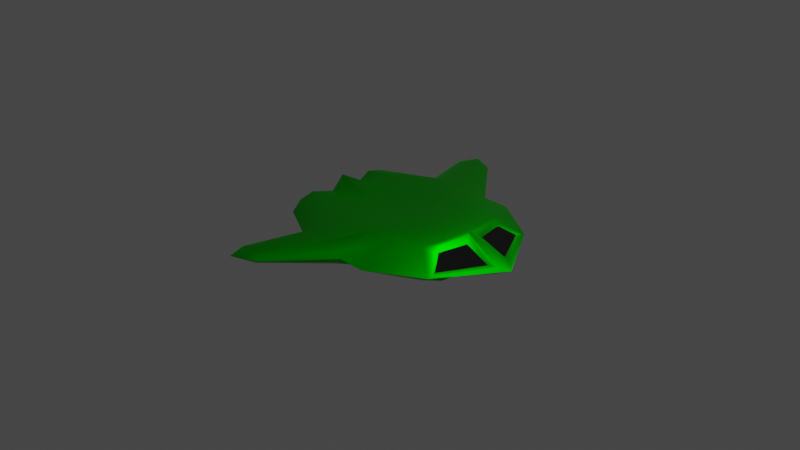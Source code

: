 # Source: SpaceGameModelSet.blend  (saved by Blender 2.93.20; exported with 4.5.12 LTS)
import bpy
from mathutils import Matrix  # noqa: F401  (used for matrix-valued properties, if any)

bpy.ops.wm.read_factory_settings(use_empty=True)
scene = bpy.context.scene
scene.name = 'Scene'

# ---- collections
col_collection = bpy.data.collections.new('Collection'); scene.collection.children.link(col_collection)

# ---- materials (node trees are filled in below, after node groups)
mat_material_001 = bpy.data.materials.new('Material.001')
mat_material_001.use_transparent_shadow = False
mat_material_002 = bpy.data.materials.new('Material.002')
mat_material_002.use_transparent_shadow = False
mat_material_003 = bpy.data.materials.new('Material.003')
mat_material_003.use_transparent_shadow = False

# ---- material node trees
mat_material_001.use_nodes = True; mat_material_001.node_tree.nodes.clear()
_N = mat_material_001.node_tree.nodes; _L = mat_material_001.node_tree.links
n0 = _N.new('ShaderNodeBsdfPrincipled'); n0.name = 'Principled BSDF'; n0.location = (10, 300)
n0.distribution = 'GGX'
n0.subsurface_method = 'BURLEY'
n0.inputs[0].default_value = (0.0001888, 0.6267, 0.0, 1.0)
n0.inputs[1].default_value = 1.0
n0.inputs[3].default_value = 1.45
n0.inputs[27].default_value = (0.0, 0.0, 0.0, 1.0)
n0.inputs[28].default_value = 1.0
n1 = _N.new('ShaderNodeOutputMaterial'); n1.name = 'Material Output'; n1.location = (300, 300)
_L.new(n0.outputs[0], n1.inputs[0])
n1.is_active_output = True
mat_material_002.use_nodes = True; mat_material_002.node_tree.nodes.clear()
_N = mat_material_002.node_tree.nodes; _L = mat_material_002.node_tree.links
n0 = _N.new('ShaderNodeBsdfPrincipled'); n0.name = 'Principled BSDF'; n0.location = (10, 300)
n0.distribution = 'GGX'
n0.subsurface_method = 'BURLEY'
n0.inputs[0].default_value = (0.009018, 0.009018, 0.009018, 1.0)
n0.inputs[3].default_value = 1.45
n0.inputs[13].default_value = 0.0
n0.inputs[27].default_value = (0.0, 0.0, 0.0, 1.0)
n0.inputs[28].default_value = 1.0
n1 = _N.new('ShaderNodeOutputMaterial'); n1.name = 'Material Output'; n1.location = (300, 300)
_L.new(n0.outputs[0], n1.inputs[0])
n1.is_active_output = True
mat_material_003.use_nodes = True; mat_material_003.node_tree.nodes.clear()
_N = mat_material_003.node_tree.nodes; _L = mat_material_003.node_tree.links
n0 = _N.new('ShaderNodeBsdfPrincipled'); n0.name = 'Principled BSDF'; n0.location = (10, 300)
n0.distribution = 'GGX'
n0.subsurface_method = 'BURLEY'
n0.inputs[0].default_value = (0.8, 0.0007443, 0.0, 1.0)
n0.inputs[3].default_value = 1.45
n0.inputs[8].default_value = 1.0
n0.inputs[10].default_value = 1.0
n0.inputs[27].default_value = (0.0, 0.0, 0.0, 1.0)
n0.inputs[28].default_value = 1.0
n1 = _N.new('ShaderNodeOutputMaterial'); n1.name = 'Material Output'; n1.location = (300, 300)
_L.new(n0.outputs[0], n1.inputs[0])
n1.is_active_output = True

# ---- world
world_world = bpy.data.worlds.new('World'); scene.world = world_world
world_world.use_nodes = True; world_world.node_tree.nodes.clear()
_N = world_world.node_tree.nodes; _L = world_world.node_tree.links
n0 = _N.new('ShaderNodeOutputWorld'); n0.name = 'World Output'; n0.location = (300, 300)
n1 = _N.new('ShaderNodeBackground'); n1.name = 'Background'; n1.location = (10, 300)
n1.inputs[0].default_value = (0.05088, 0.05088, 0.05088, 1.0)
_L.new(n1.outputs[0], n0.inputs[0])
n0.is_active_output = True
world_world.color = (0.05088, 0.05088, 0.05088)
world_world.use_sun_shadow = False
world_world.sun_shadow_jitter_overblur = 0.0

# ---- cameras
cam_camera = bpy.data.cameras.new('Camera')
cam_camera.clip_end = 100.0
cam_camera.ortho_scale = 7.314

# ---- lights
light_light = bpy.data.lights.new('Light', 'POINT')
light_light.transmission_factor = 0.0
light_light.energy = 1000.0
light_light.shadow_soft_size = 0.1
light_light.shadow_maximum_resolution = 0.006
light_light.use_absolute_resolution = True

# ---- meshes
me_cube_001 = bpy.data.meshes.new('Cube.001')
me_cube_001.from_pydata([(-0.8916, 0.5545, 0.2534), (0.4817, 0.8481, 0.1458), (-0.8672, 0.6811, -0.001235), (0.5497, 1.0, 0.001067), (-0.8173, 0.2224, 0.2425), (-0.8895, 0.3805, 0.2834), (0.9735, 0.4312, 0.4176), (0.9608, 0.3481, 0.5286), (0.9499, -1.598e-08, 0.5868), (1.092, 0.6667, 0.001484), (1.514, -2.98e-08, -0.0007004), (-0.876, 2.98e-08, -4.55e-05), (-0.8161, 0.1859, -0.0004782), (-0.8199, 0.4968, -0.001152), (-0.2219, 0.8615, 0.2794), (0.08402, 0.9424, 0.3644), (0.207, 0.9902, 0.1438), (-0.4487, 0.8951, -0.001157), (0.2544, 1.0, 0.004154), (-0.05185, 0.5752, 0.3913), (0.3, 0.6229, 0.5158), (0.5351, 0.5719, 0.5019), (0.03705, 0.3333, 0.3991), (0.359, 0.3801, 0.5508), (0.6092, 0.3656, 0.5776), (0.103, 4.512e-09, 0.4042), (0.4338, -3.071e-09, 0.5593), (0.6675, -8.431e-09, 0.5873), (-0.26, 1.606, -0.0006044), (-0.5188, 1.716, -0.003043), (-0.6003, 1.506, -0.00324), (-0.2947, 1.584, 0.09438), (-0.3696, 1.524, 0.168), (-0.4947, 1.501, 0.09633), (-0.7621, 0.6139, 0.2584), (-0.7465, 0.7428, -0.001212), (-0.7426, 0.4564, 0.3398), (-0.6511, 0.2145, 0.2946), (-0.4825, 1.863e-08, 0.2495), (-0.8161, 0.1859, 0.2696), (-0.6511, 0.2145, 0.2946), (-0.8708, 2.25e-08, 0.5857), (0.8462, 0.5044, 0.48), (0.9249, 0.3385, 0.5836), (1.412, 0.09105, 0.0858), (0.9925, 0.03188, 0.5504), (1.097, 0.6142, 0.03744), (1.073, 0.5638, 0.04368), (1.326, 0.1158, 0.08235), (1.039, 0.1011, 0.3837), (0.9728, 0.4137, 0.3515), (0.9782, 0.3601, 0.3644), (-0.8161, 0.1859, 0.2696), (-0.899, 0.3876, 0.3492), (-0.8268, 0.221, 0.03453), (-0.8189, 0.4507, 0.03572), (-0.7572, 0.221, 0.03453), (-0.7492, 0.4507, 0.03572), (-0.7477, 0.2224, 0.2425), (-0.8198, 0.3805, 0.2834), (-0.8561, 2.98e-08, 0.04043), (-0.7795, 0.1859, 0.074), (-0.7795, 0.1859, 0.2564), (-0.4459, 1.49e-08, 0.2045), (-0.7795, 0.1859, 0.2564), (-0.8342, 2.235e-08, 0.4315)], [], [(13, 53, 0, 2), (18, 16, 1, 3), (34, 0, 53, 36), (36, 53, 52, 37), (37, 52, 39, 40), (3, 1, 42, 9), (55, 54, 56, 57), (30, 33, 32, 29), (29, 32, 31, 28), (17, 14, 33, 30), (43, 24, 27, 8), (24, 23, 26, 27), (23, 22, 25, 26), (42, 21, 24, 43), (21, 20, 23, 24), (20, 19, 22, 23), (1, 16, 21, 42), (16, 15, 20, 21), (15, 14, 19, 20), (14, 15, 32, 33), (16, 18, 28, 31), (15, 16, 31, 32), (35, 34, 14, 17), (2, 0, 34, 35), (22, 37, 38, 25), (19, 36, 37, 22), (14, 34, 36, 19), (40, 39, 41), (38, 37, 40, 41), (7, 45, 49, 51), (7, 6, 42, 43), (45, 7, 43, 8), (46, 44, 10, 9), (6, 46, 9, 42), (44, 45, 8, 10), (51, 49, 48, 47, 50), (44, 46, 47, 48), (6, 7, 51, 50), (45, 44, 48, 49), (46, 6, 50, 47), (5, 4, 52, 53), (54, 55, 13, 12), (4, 54, 12, 52), (55, 5, 53, 13), (56, 58, 59, 57), (54, 4, 58, 56), (4, 5, 59, 58), (5, 55, 57, 59), (38, 41, 65, 63), (64, 62, 61, 60, 63, 65), (39, 52, 62, 64), (12, 11, 60, 61), (41, 39, 64, 65), (52, 12, 61, 62), (11, 38, 63, 60)])
me_cube_001.polygons.foreach_set('use_smooth', [True] * 55)
me_cube_001.polygons.foreach_set('material_index', [0, 0, 0, 0, 0, 0, 0, 0, 0, 0, 0, 0, 0, 0, 0, 0, 0, 0, 0, 0, 0, 0, 0, 0, 0, 0, 0, 0, 0, 0, 0, 0, 0, 0, 0, 1, 0, 0, 0, 0, 0, 0, 0, 0, 2, 0, 0, 0, 0, 2, 0, 0, 0, 0, 0])
_k = {(3, 18): 1.0, (2, 13): 1.0, (3, 9): 1.0, (44, 46): 1.0, (54, 55): 1.0, (8, 27): 1.0, (44, 45): 1.0, (12, 52): 1.0, (17, 30): 1.0, (17, 35): 1.0, (18, 28): 1.0, (25, 38): 1.0, (25, 26): 1.0, (26, 27): 1.0, (29, 30): 1.0, (28, 29): 1.0, (2, 35): 1.0, (39, 41): 1.0, (38, 41): 1.0, (6, 7): 1.0, (7, 45): 1.0, (9, 10): 1.0, (6, 46): 1.0, (8, 10): 1.0, (47, 48): 1.0, (48, 49): 0.81569, (50, 51): 0.81569, (49, 51): 0.81569, (47, 50): 0.81569, (4, 5): 1.0, (12, 13): 1.0, (4, 54): 1.0, (5, 55): 1.0, (56, 57): 1.0, (58, 59): 1.0, (56, 58): 1.0, (57, 59): 1.0, (63, 65): 1.0}
me_cube_001.attributes.new('crease_edge', 'FLOAT', 'EDGE').data.foreach_set('value', [_k.get((min(e.vertices), max(e.vertices)), 0.0) for e in me_cube_001.edges])
_uv = me_cube_001.uv_layers.new(name='UVMap')
_uv.uv.foreach_set('vector', [0.5625, 0.1871, 0.625, 0.1757, 0.6881, 0.202, 0.7447, 0.2263, 0.5625, 0.4375, 0.5833, 0.4469, 0.5809, 0.5038, 0.5625, 0.5, 0.8532, 0.5493, 0.867, 0.5578, 0.875, 0.5743, 0.8545, 0.568, 0.8545, 0.568, 0.875, 0.5743, 0.875, 0.6018, 0.8545, 0.5982, 0.8545, 0.5982, 0.875, 0.6018, 0.875, 0.6018, 0.8545, 0.5982, 0.5625, 0.5, 0.5809, 0.5038, 0.6555, 0.5632, 0.5625, 0.5417, 0.5695, 0.1812, 0.5705, 0.1528, 0.5705, 0.1528, 0.5695, 0.1812, 0.5737, 0.3072, 0.6308, 0.31, 0.6299, 0.3911, 0.5625, 0.375, 0.5625, 0.375, 0.6299, 0.3911, 0.5907, 0.4245, 0.5673, 0.4207, 0.6225, 0.2841, 0.6526, 0.3006, 0.6308, 0.31, 0.5737, 0.3072, 0.6695, 0.5827, 0.7086, 0.5793, 0.7146, 0.625, 0.683, 0.625, 0.7086, 0.5793, 0.7336, 0.5775, 0.7371, 0.625, 0.7146, 0.625, 0.7336, 0.5775, 0.7689, 0.5833, 0.7689, 0.625, 0.7371, 0.625, 0.6555, 0.5632, 0.7036, 0.5535, 0.7086, 0.5793, 0.6695, 0.5827, 0.7036, 0.5535, 0.7269, 0.5471, 0.7336, 0.5775, 0.7086, 0.5793, 0.7269, 0.5471, 0.7689, 0.5531, 0.7689, 0.5833, 0.7336, 0.5775, 0.5809, 0.5038, 0.6741, 0.5079, 0.7036, 0.5535, 0.6555, 0.5632, 0.6741, 0.5079, 0.7341, 0.5073, 0.7269, 0.5471, 0.7036, 0.5535, 0.7341, 0.5073, 0.7953, 0.5141, 0.7689, 0.5531, 0.7269, 0.5471, 0.7953, 0.5141, 0.7341, 0.5073, 0.7484, 0.4999, 0.8089, 0.503, 0.5833, 0.4469, 0.5625, 0.4375, 0.5673, 0.4207, 0.5907, 0.4245, 0.7341, 0.5073, 0.6741, 0.5079, 0.6829, 0.5001, 0.7484, 0.4999, 0.7095, 0.243, 0.6813, 0.2211, 0.6526, 0.3006, 0.6225, 0.2841, 0.7447, 0.2263, 0.6881, 0.202, 0.6813, 0.2211, 0.7095, 0.243, 0.7689, 0.5833, 0.8545, 0.5982, 0.8281, 0.625, 0.7689, 0.625, 0.7689, 0.5531, 0.8545, 0.568, 0.8545, 0.5982, 0.7689, 0.5833, 0.7953, 0.5141, 0.8532, 0.5493, 0.8545, 0.568, 0.7689, 0.5531, 0.8545, 0.5982, 0.875, 0.6018, 0.8444, 0.625, 0.8281, 0.625, 0.8545, 0.5982, 0.8545, 0.5982, 0.8444, 0.625, 0.6629, 0.5812, 0.6721, 0.6205, 0.655, 0.6134, 0.6482, 0.5859, 0.6629, 0.5812, 0.6421, 0.5706, 0.6555, 0.5632, 0.6695, 0.5827, 0.6721, 0.6205, 0.6629, 0.5812, 0.6695, 0.5827, 0.683, 0.625, 0.5718, 0.5482, 0.5772, 0.6143, 0.5625, 0.625, 0.5625, 0.5417, 0.6421, 0.5706, 0.5718, 0.5482, 0.5625, 0.5417, 0.6555, 0.5632, 0.5772, 0.6143, 0.6721, 0.6205, 0.683, 0.625, 0.5625, 0.625, 0.6482, 0.5859, 0.655, 0.6134, 0.5772, 0.6143, 0.5783, 0.5555, 0.6421, 0.5706, 0.5772, 0.6143, 0.5718, 0.5482, 0.5783, 0.5555, 0.5772, 0.6143, 0.6421, 0.5706, 0.6629, 0.5812, 0.6482, 0.5859, 0.6421, 0.5706, 0.6721, 0.6205, 0.5772, 0.6143, 0.5772, 0.6143, 0.655, 0.6134, 0.5718, 0.5482, 0.6421, 0.5706, 0.6421, 0.5706, 0.5783, 0.5555, 0.618, 0.1727, 0.6169, 0.1526, 0.625, 0.1482, 0.625, 0.1757, 0.5705, 0.1528, 0.5695, 0.1812, 0.5625, 0.1871, 0.5625, 0.1482, 0.6169, 0.1526, 0.5705, 0.1528, 0.5625, 0.1482, 0.625, 0.1482, 0.5695, 0.1812, 0.618, 0.1727, 0.625, 0.1757, 0.5625, 0.1871, 0.5705, 0.1528, 0.6169, 0.1526, 0.618, 0.1727, 0.5695, 0.1812, 0.5705, 0.1528, 0.6169, 0.1526, 0.6169, 0.1526, 0.5705, 0.1528, 0.6169, 0.1526, 0.618, 0.1727, 0.618, 0.1727, 0.6169, 0.1526, 0.618, 0.1727, 0.5695, 0.1812, 0.5695, 0.1812, 0.618, 0.1727, 0.8281, 0.625, 0.8444, 0.625, 0.8444, 0.625, 0.8281, 0.625, 0.625, 0.1482, 0.625, 0.1482, 0.5625, 0.1482, 0.5959, 0.1356, 0.0, 0.0, 0.0, 0.0, 0.875, 0.6018, 0.875, 0.6018, 0.875, 0.6018, 0.875, 0.6018, 0.0, 0.0, 0.0, 0.0, 0.0, 0.0, 0.0, 0.0, 0.8444, 0.625, 0.875, 0.6018, 0.875, 0.6018, 0.8444, 0.625, 0.625, 0.1482, 0.5625, 0.1482, 0.5625, 0.1482, 0.625, 0.1482, 0.0, 0.0, 0.0, 0.0, 0.0, 0.0, 0.0, 0.0])
me_cube_001.materials.append(mat_material_001)
me_cube_001.materials.append(mat_material_002)
me_cube_001.materials.append(mat_material_003)
me_cube_001.use_remesh_fix_poles = True
me_cube_001.use_remesh_preserve_attributes = False
me_cube_001.update()

# ---- objects
ob_light = bpy.data.objects.new('Light', light_light)
ob_camera = bpy.data.objects.new('Camera', cam_camera)
ob_cube = bpy.data.objects.new('Cube', me_cube_001)

# ---- transforms, parenting, visibility, modifiers, constraints
ob_light.location = (4.076, 1.005, 5.904)
ob_light.rotation_euler = (0.6503, 0.05522, 1.866)
ob_light.lock_rotations_4d = False
ob_light.empty_display_type = 'ARROWS'
ob_light.color = (0.0, 0.0, 0.0, 0.0)
ob_light.lineart.crease_threshold = 0.0
ob_camera.location = (7.359, -6.926, 4.958)
ob_camera.rotation_euler = (1.109, 0.0, 0.8149)
ob_camera.lock_rotations_4d = False
ob_camera.empty_display_type = 'ARROWS'
ob_camera.color = (0.0, 0.0, 0.0, 0.0)
ob_camera.display_type = 'WIRE'
ob_camera.lineart.crease_threshold = 0.0
ob_cube.location = (0.0, 0.0, 0.0)
ob_cube.scale = (1.0, 1.0, 0.3634)
_m = ob_cube.modifiers.new('Mirror', 'MIRROR')
_m.use_axis = (False, True, True)

# ---- collection membership
col_collection.objects.link(ob_light)
col_collection.objects.link(ob_camera)
col_collection.objects.link(ob_cube)

# ---- scene / render settings (as saved in the file)
scene.camera = ob_camera
scene.frame_start = 1; scene.frame_end = 250; scene.frame_set(0)
scene.render.engine = 'BLENDER_EEVEE_NEXT'
scene.cycles.use_denoising = False
scene.cycles.samples = 128
scene.cycles.sampling_pattern = 'TABULATED_SOBOL'
scene.cycles.use_adaptive_sampling = False
scene.cycles.use_light_tree = False
scene.view_settings.view_transform = 'Filmic'
bpy.context.view_layer.update()
